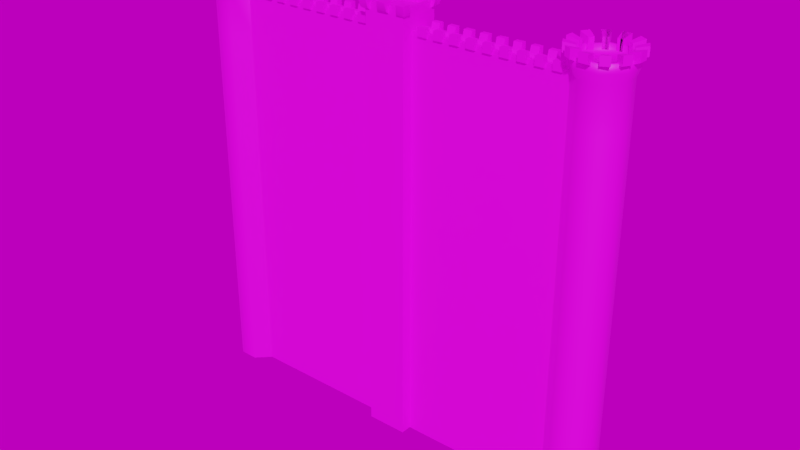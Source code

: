 # Source: wall_placeholder.blend  (saved by Blender 2.91.10; exported with 4.5.12 LTS)
import bpy
from mathutils import Matrix  # noqa: F401  (used for matrix-valued properties, if any)

bpy.ops.wm.read_factory_settings(use_empty=True)
scene = bpy.context.scene
scene.name = 'Scene'

# ---- collections
col_wall = bpy.data.collections.new('wall'); scene.collection.children.link(col_wall)

# ---- images (referenced by path relative to the original .blend; pixels are not part of the script)
import os
ASSET_DIR = os.environ.get("B2B_ASSET_DIR", "")  # directory of the original .blend (textures are referenced by path, not embedded)
HERE = os.path.dirname(os.path.abspath(__file__))  # packed textures are extracted next to this script under _unpacked/

def load_image(name, relpath, width, height, colorspace="sRGB"):
    """Load a texture the original file referenced (path relative to the .blend, or extracted next to this script)."""
    p = next((c for c in (os.path.join(HERE, relpath), os.path.join(ASSET_DIR, relpath)) if relpath and os.path.exists(c)), "")
    if p:
        img = bpy.data.images.load(p, check_existing=True)
        img.name = name
    else:  # same state as the original file: an image datablock whose file is absent (Cycles renders it pink)
        img = bpy.data.images.new(name, width, height)
        img.source = "FILE"
        img.filepath = "//" + (relpath or name)
    img.colorspace_settings.name = colorspace
    return img
img_composite_png = load_image('composite.png', 'composite.png', 1024, 1024, 'sRGB')
img_tt_rts_buildings_texture_tga = load_image('TT_RTS_Buildings_texture.tga', 'TT_RTS_Buildings_texture.tga', 1024, 1024, 'sRGB')
img_hdrskycloudy004_hdr_6k_exr = load_image('HdrSkyCloudy004_HDR_6K.exr', 'HdrSkyCloudy004_HDR_6K.exr', 1024, 1024, 'Linear Rec.709')

# ---- materials (node trees are filled in below, after node groups)
mat_composite = bpy.data.materials.new('Composite')
mat_composite.use_transparent_shadow = False
mat_composite_tintable = bpy.data.materials.new('Composite.Tintable')
mat_composite_tintable.use_transparent_shadow = False

# ---- node groups
ng_auto_smooth = bpy.data.node_groups.new('Auto Smooth', 'GeometryNodeTree')
_s = ng_auto_smooth.interface.new_socket(name='Geometry', in_out='OUTPUT', socket_type='NodeSocketGeometry')
_s = ng_auto_smooth.interface.new_socket(name='Geometry', in_out='INPUT', socket_type='NodeSocketGeometry')
_s = ng_auto_smooth.interface.new_socket(name='Angle', in_out='INPUT', socket_type='NodeSocketFloat')
_s.subtype = 'ANGLE'
_s.min_value = 0.0
_s.max_value = 3.142
ng_auto_smooth.is_modifier = True
_N = ng_auto_smooth.nodes; _L = ng_auto_smooth.links
n0 = _N.new('NodeGroupOutput'); n0.name = 'Group Output'; n0.location = (480, -100)
n1 = _N.new('NodeGroupInput'); n1.name = 'Group Input'; n1.location = (-420, -300)
n2 = _N.new('NodeGroupInput'); n2.name = 'Group Input.001'; n2.location = (-60, -100)
n3 = _N.new('GeometryNodeSetShadeSmooth'); n3.name = 'Set Shade Smooth'; n3.location = (120, -100)
n3.domain = 'EDGE'
n4 = _N.new('GeometryNodeSetShadeSmooth'); n4.name = 'Set Shade Smooth.001'; n4.location = (300, -100)
n5 = _N.new('GeometryNodeInputMeshEdgeAngle'); n5.name = 'Edge Angle'; n5.location = (-420, -220)
n6 = _N.new('GeometryNodeInputEdgeSmooth'); n6.name = 'Is Edge Smooth'; n6.location = (-60, -160)
n7 = _N.new('GeometryNodeInputShadeSmooth'); n7.name = 'Is Face Smooth'; n7.location = (-240, -340)
n8 = _N.new('FunctionNodeBooleanMath'); n8.name = 'Boolean Math'; n8.location = (-60, -220)
n9 = _N.new('FunctionNodeCompare'); n9.name = 'Compare'; n9.location = (-240, -180)
n9.operation = 'LESS_EQUAL'
_L.new(n5.outputs[0], n9.inputs[0])
_L.new(n4.outputs[0], n0.inputs[0])
_L.new(n1.outputs[1], n9.inputs[1])
_L.new(n9.outputs[0], n8.inputs[0])
_L.new(n7.outputs[0], n8.inputs[1])
_L.new(n2.outputs[0], n3.inputs[0])
_L.new(n6.outputs[0], n3.inputs[1])
_L.new(n3.outputs[0], n4.inputs[0])
_L.new(n8.outputs[0], n3.inputs[2])
n0.is_active_output = True

# ---- material node trees
mat_composite.use_nodes = True; mat_composite.node_tree.nodes.clear()
_N = mat_composite.node_tree.nodes; _L = mat_composite.node_tree.links
n0 = _N.new('ShaderNodeBsdfPrincipled'); n0.name = 'Principled BSDF'; n0.location = (10, 300)
n0.distribution = 'GGX'
n0.subsurface_method = 'BURLEY'
n0.inputs[3].default_value = 1.45
n0.inputs[27].default_value = (0.0, 0.0, 0.0, 1.0)
n0.inputs[28].default_value = 1.0
n1 = _N.new('ShaderNodeOutputMaterial'); n1.name = 'Material Output'; n1.location = (300, 300)
n2 = _N.new('ShaderNodeTexImage'); n2.name = 'Image Texture'; n2.location = (-580, 302)
n2.image = img_composite_png
_L.new(n0.outputs[0], n1.inputs[0])
_L.new(n2.outputs[0], n0.inputs[0])
n1.is_active_output = True
mat_composite_tintable.use_nodes = True; mat_composite_tintable.node_tree.nodes.clear()
_N = mat_composite_tintable.node_tree.nodes; _L = mat_composite_tintable.node_tree.links
n0 = _N.new('ShaderNodeBsdfPrincipled'); n0.name = 'Principled BSDF'; n0.location = (10, 300)
n0.distribution = 'GGX'
n0.subsurface_method = 'BURLEY'
n0.inputs[3].default_value = 1.45
n0.inputs[27].default_value = (0.0, 0.0, 0.0, 1.0)
n0.inputs[28].default_value = 1.0
n1 = _N.new('ShaderNodeOutputMaterial'); n1.name = 'Material Output'; n1.location = (300, 300)
n2 = _N.new('ShaderNodeTexImage'); n2.name = 'Image Texture'; n2.location = (-580, 302)
n2.image = img_composite_png
n3 = _N.new('ShaderNodeTexImage'); n3.name = 'Image Texture.001'; n3.location = (-593, 593)
n3.image = img_tt_rts_buildings_texture_tga
_L.new(n0.outputs[0], n1.inputs[0])
_L.new(n2.outputs[0], n0.inputs[0])
n1.is_active_output = True

# ---- world
world_world = bpy.data.worlds.new('World'); scene.world = world_world
world_world.use_nodes = True; world_world.node_tree.nodes.clear()
_N = world_world.node_tree.nodes; _L = world_world.node_tree.links
n0 = _N.new('ShaderNodeMath'); n0.name = 'Math'; n0.location = (-166, 272)
n0.operation = 'MULTIPLY'
n0.inputs[2].default_value = 0.0
n1 = _N.new('ShaderNodeMath'); n1.name = 'Math.001'; n1.location = (27, 275)
n1.inputs[2].default_value = 0.0
n2 = _N.new('ShaderNodeBackground'); n2.name = 'Background'; n2.location = (291, 365)
n3 = _N.new('NodeReroute'); n3.name = 'Reroute'; n3.location = (-259, 307)
n3.width = 16
n4 = _N.new('ShaderNodeTexEnvironment'); n4.name = 'Environment Texture'; n4.location = (-698, 345)
n4.width = 280
n4.image = img_hdrskycloudy004_hdr_6k_exr
n5 = _N.new('ShaderNodeTexNoise'); n5.name = 'Musgrave Texture'; n5.location = (-569, 105)
n5.width = 150
n5.normalize = False
n5.inputs[2].default_value = 1.0
n5.inputs[3].default_value = 0.0
n5.inputs[4].default_value = 1.0
n5.inputs[5].default_value = 1.0
n6 = _N.new('ShaderNodeOutputWorld'); n6.name = 'World Output'; n6.location = (476, 366)
n7 = _N.new('ShaderNodeRGB'); n7.name = 'RGB'; n7.location = (-559, 568)
n7.outputs[0].default_value = (0.07888, 0.09304, 0.5, 1.0)
_L.new(n2.outputs[0], n6.inputs[0])
_L.new(n0.outputs[0], n1.inputs[0])
_L.new(n3.outputs[0], n2.inputs[0])
_L.new(n3.outputs[0], n0.inputs[0])
_L.new(n1.outputs[0], n2.inputs[1])
_L.new(n4.outputs[0], n3.inputs[0])
n6.is_active_output = True
world_world.color = (0.05088, 0.05088, 0.05088)
world_world.use_sun_shadow = False
world_world.sun_shadow_jitter_overblur = 0.0
world_world.cycles.sample_map_resolution = 2048

# ---- meshes
me_cube = bpy.data.meshes.new('Cube')
me_cube.from_pydata([(-21.23, -1.148, 4.528), (-21.23, -0.6632, 4.528), (-21.23, -0.5, 4.191), (-22.85, -2.772, -45.0), (-22.89, -2.691, 6.5), (-25.15, -2.772, -45.0), (-25.11, -2.691, 6.5), (-26.77, -1.148, -45.0), (-26.69, -1.114, 6.5), (-21.23, -1.148, -45.0), (-21.31, -1.114, 6.5), (-22.85, -2.772, 4.528), (-25.15, -2.772, 4.528), (-26.77, -1.148, 4.528), (-22.71, -3.118, 6.5), (-25.29, -3.118, 6.5), (-27.12, -1.292, 6.5), (-20.88, -1.292, 6.5), (-22.89, -2.691, 5.961), (-25.11, -2.691, 5.961), (-26.69, -1.114, 5.961), (-24.0, -2.332e-06, 5.961), (-21.31, -1.114, 5.961), (-25.15, -2.772, -0.4245), (-25.15, -2.772, -5.377), (-25.15, -2.772, -10.33), (-25.15, -2.772, -15.28), (-25.15, -2.772, -20.24), (-25.15, -2.772, -25.19), (-25.15, -2.772, -30.14), (-25.15, -2.772, -35.09), (-25.15, -2.772, -40.05), (-26.77, -1.148, -0.4245), (-26.77, -1.148, -5.377), (-26.77, -1.148, -10.33), (-26.77, -1.148, -15.28), (-26.77, -1.148, -20.24), (-26.77, -1.148, -25.19), (-26.77, -1.148, -30.14), (-26.77, -1.148, -35.09), (-26.77, -1.148, -40.05), (-21.23, -1.148, -0.4245), (-21.23, -1.148, -10.33), (-21.23, -1.148, -15.28), (-21.23, -1.148, -20.24), (-21.23, -1.148, -30.14), (-21.23, -1.148, -40.05), (-22.85, -2.772, -40.05), (-22.85, -2.772, -35.09), (-22.85, -2.772, -30.14), (-22.85, -2.772, -25.19), (-22.85, -2.772, -20.24), (-22.85, -2.772, -15.28), (-22.85, -2.772, -10.33), (-22.85, -2.772, -5.377), (-22.85, -2.772, -0.4245), (-26.77, -3.529e-06, -45.0), (-27.12, -3.409e-06, 6.5), (-26.77, -3.529e-06, 4.528), (-26.69, -3.469e-06, 6.5), (-26.69, -3.469e-06, 5.961), (-26.77, -3.529e-06, -40.05), (-26.77, -3.529e-06, -35.09), (-26.77, -3.529e-06, -30.14), (-26.77, -3.529e-06, -25.19), (-26.77, -3.529e-06, -20.24), (-26.77, -3.529e-06, -15.28), (-26.77, -3.529e-06, -10.33), (-26.77, -3.529e-06, -5.377), (-26.77, -3.529e-06, -0.4245), (-20.88, -9.061e-07, 6.5), (-21.23, -1.144e-06, 4.528), (-21.31, -1.144e-06, 6.5), (-21.31, -1.144e-06, 5.961), (-21.23, -1.148, -5.377), (-21.23, -1.148, -25.19), (-21.23, -1.148, -35.09), (-2.5, -0.6632, 4.528), (-2.5, -1.148, 4.528), (-2.5, -0.5, 4.191), (-2.5, -1.148, -45.0), (-2.5, -1.148, -5.377), (-2.5, -1.148, -25.19), (-2.5, -1.148, -35.09), (-2.5, -1.148, -0.4245), (-2.5, -1.148, -10.33), (-2.5, -1.148, -15.28), (-2.5, -1.148, -20.24), (-2.5, -1.148, -30.14), (-2.5, -1.148, -40.05), (-22.71, -3.118, 5.514), (-25.29, -3.118, 5.514), (-27.12, -1.292, 5.514), (-27.12, 0.0, 5.514), (-20.88, 0.0, 5.514), (-20.88, -1.292, 5.514), (-18.55, -0.6632, 4.528), (-13.2, -0.6632, 4.528), (-7.851, -0.6632, 4.528), (-7.851, -1.148, 4.528), (-13.2, -1.148, 4.528), (-18.55, -1.148, 4.528), (-18.55, -1.148, -5.377), (-13.2, -1.148, -5.377), (-7.851, -1.148, -5.377), (-18.55, -1.148, -45.0), (-13.2, -1.148, -45.0), (-7.851, -1.148, -45.0), (-18.55, -0.5, 4.191), (-13.2, -0.5, 4.191), (-7.851, -0.5, 4.191), (-18.55, -1.148, -25.19), (-13.2, -1.148, -25.19), (-7.851, -1.148, -25.19), (-18.55, -1.148, -35.09), (-13.2, -1.148, -35.09), (-7.851, -1.148, -35.09), (-18.55, -1.148, -0.4245), (-13.2, -1.148, -0.4245), (-7.851, -1.148, -0.4245), (-18.55, -1.148, -10.33), (-13.2, -1.148, -10.33), (-7.851, -1.148, -10.33), (-18.55, -1.148, -15.28), (-13.2, -1.148, -15.28), (-7.851, -1.148, -15.28), (-18.55, -1.148, -20.24), (-13.2, -1.148, -20.24), (-7.851, -1.148, -20.24), (-18.55, -1.148, -30.14), (-13.2, -1.148, -30.14), (-7.851, -1.148, -30.14), (-18.55, -1.148, -40.05), (-13.2, -1.148, -40.05), (-7.851, -1.148, -40.05), (-21.23, -1.148, 4.178), (-21.23, 0.0, 4.178)], [], [(91, 92, 13, 12), (94, 95, 0, 71), (95, 90, 11, 0), (4, 6, 15, 14), (32, 69, 68, 33), (8, 59, 57, 16), (34, 67, 66, 35), (31, 40, 7, 5), (6, 8, 16, 15), (72, 10, 17, 70), (10, 4, 14, 17), (4, 10, 22, 18), (6, 4, 18, 19), (8, 6, 19, 20), (30, 39, 40, 31), (48, 30, 31, 47), (49, 29, 30, 48), (50, 28, 29, 49), (51, 27, 28, 50), (52, 26, 27, 51), (53, 25, 26, 52), (54, 24, 25, 53), (55, 23, 24, 54), (11, 12, 23, 55), (29, 38, 39, 30), (28, 37, 38, 29), (27, 36, 37, 28), (26, 35, 36, 27), (25, 34, 35, 26), (24, 33, 34, 25), (23, 32, 33, 24), (12, 13, 32, 23), (76, 48, 47, 46), (46, 47, 3, 9), (19, 18, 21), (20, 19, 21), (60, 20, 21), (45, 49, 48, 76), (40, 61, 56, 7), (39, 62, 61, 40), (38, 63, 62, 39), (37, 64, 63, 38), (36, 65, 64, 37), (35, 66, 65, 36), (5, 3, 47, 31), (58, 69, 32, 13), (90, 91, 12, 11), (75, 50, 49, 45), (115, 116, 131, 130), (44, 51, 50, 75), (43, 52, 51, 44), (42, 53, 52, 43), (74, 54, 53, 42), (41, 55, 54, 74), (41, 0, 11, 55), (8, 20, 60, 59), (92, 93, 58, 13), (10, 72, 73, 22), (18, 22, 21), (22, 73, 21), (116, 134, 89, 83), (89, 134, 107, 80), (131, 116, 83, 88), (113, 131, 88, 82), (128, 113, 82, 87), (125, 128, 87, 86), (122, 125, 86, 85), (104, 122, 85, 81), (119, 104, 81, 84), (99, 119, 84, 78), (100, 97, 96, 101), (16, 57, 93, 92), (14, 15, 91, 90), (17, 14, 90, 95), (70, 17, 95, 94), (15, 16, 92, 91), (118, 119, 99, 100), (101, 0, 41, 117), (133, 132, 105, 106), (1, 96, 108, 2), (97, 98, 110, 109), (98, 77, 79, 110), (1, 0, 101, 96), (99, 98, 97, 100), (98, 99, 78, 77), (103, 104, 119, 118), (117, 41, 74, 102), (117, 118, 100, 101), (121, 122, 104, 103), (102, 74, 42, 120), (102, 103, 118, 117), (124, 125, 122, 121), (120, 42, 43, 123), (120, 121, 103, 102), (127, 128, 125, 124), (123, 43, 44, 126), (123, 124, 121, 120), (112, 113, 128, 127), (126, 44, 75, 111), (126, 127, 124, 123), (130, 131, 113, 112), (111, 75, 45, 129), (111, 112, 127, 126), (133, 134, 116, 115), (114, 76, 46, 132), (129, 130, 112, 111), (134, 133, 106, 107), (9, 105, 132, 46), (114, 115, 130, 129), (129, 45, 76, 114), (96, 97, 109, 108), (132, 133, 115, 114), (33, 68, 67, 34), (71, 0, 135, 136)])
me_cube.polygons.foreach_set('use_smooth', [1, 1, 1, 1, 1, 1, 1, 1, 1, 1, 1, 1, 1, 1, 1, 1, 1, 1, 1, 1, 1, 1, 1, 1, 1, 1, 1, 1, 1, 1, 1, 1, 1, 1, 1, 1, 1, 1, 1, 1, 1, 1, 1, 1, 1, 1, 1, 1, 0, 1, 1, 1, 1, 1, 1, 1, 1, 1, 1, 1, 0, 0, 0, 0, 0, 0, 0, 0, 0, 0, 0, 1, 1, 1, 1, 1, 0, 0, 0, 0, 0, 0, 0, 0, 0, 0, 0, 0, 0, 0, 0, 0, 0, 0, 0, 0, 0, 0, 0, 0, 0, 0, 0, 0, 0, 0, 0, 0, 0, 0, 0, 0, 1, 1])
_uv = me_cube.uv_layers.new(name='Normal2')
_uv.uv.foreach_set('vector', [0.2538, 0.8741, 0.495, 0.8741, 0.495, 0.9947, 0.2538, 0.9947, 0.3744, 0.8741, 0.495, 0.8741, 0.495, 0.9947, 0.3744, 0.9947, 0.2538, 0.8741, 0.495, 0.8741, 0.495, 0.9947, 0.2538, 0.9947, 0.2538, 0.8708, 0.495, 0.8708, 0.495, 0.9286, 0.2538, 0.9286, 0.2568, 0.9934, 0.3071, 0.9934, 0.3071, 0.7566, 0.2568, 0.7566, 0.2538, 0.8708, 0.3744, 0.8708, 0.3744, 0.9286, 0.2538, 0.9286, 0.4922, 0.7566, 0.4407, 0.7566, 0.4407, 0.9934, 0.4922, 0.9934, 0.3911, 0.9934, 0.2917, 0.9934, 0.2917, 0.7566, 0.3911, 0.7566, 0.2538, 0.8708, 0.495, 0.8708, 0.495, 0.9286, 0.2538, 0.9286, 0.3744, 0.8708, 0.495, 0.8708, 0.495, 0.9286, 0.3744, 0.9286, 0.2538, 0.8708, 0.495, 0.8708, 0.495, 0.9286, 0.2538, 0.9286, 0.2538, 0.764, 0.495, 0.764, 0.495, 0.8707, 0.2538, 0.8707, 0.2538, 0.764, 0.495, 0.764, 0.495, 0.8707, 0.2538, 0.8707, 0.2538, 0.764, 0.495, 0.764, 0.495, 0.8707, 0.2538, 0.8707, 0.3567, 0.7566, 0.4561, 0.7566, 0.4561, 0.9934, 0.3567, 0.9934, 0.2568, 0.7566, 0.3567, 0.7566, 0.3567, 0.9934, 0.2568, 0.9934, 0.2568, 0.9934, 0.3567, 0.9934, 0.3567, 0.7566, 0.2568, 0.7566, 0.4922, 0.9934, 0.3911, 0.9934, 0.3911, 0.7566, 0.4922, 0.7566, 0.2568, 0.9934, 0.3567, 0.9934, 0.3567, 0.7566, 0.2568, 0.7566, 0.2568, 0.7566, 0.3567, 0.7566, 0.3567, 0.9934, 0.2568, 0.9934, 0.4922, 0.7566, 0.3911, 0.7566, 0.3911, 0.9934, 0.4922, 0.9934, 0.4922, 0.7566, 0.3931, 0.7566, 0.3931, 0.9934, 0.4922, 0.9934, 0.2568, 0.9934, 0.3567, 0.9934, 0.3567, 0.7566, 0.2568, 0.7566, 0.4922, 0.9934, 0.3911, 0.9934, 0.3911, 0.7566, 0.4922, 0.7566, 0.3567, 0.9934, 0.4561, 0.9934, 0.4561, 0.7566, 0.3567, 0.7566, 0.3911, 0.9934, 0.2917, 0.9934, 0.2917, 0.7566, 0.3911, 0.7566, 0.3567, 0.9934, 0.4561, 0.9934, 0.4561, 0.7566, 0.3567, 0.7566, 0.3567, 0.7566, 0.4561, 0.7566, 0.4561, 0.9934, 0.3567, 0.9934, 0.3911, 0.7566, 0.2917, 0.7566, 0.2917, 0.9934, 0.3911, 0.9934, 0.3931, 0.7566, 0.2937, 0.7566, 0.2937, 0.9934, 0.3931, 0.9934, 0.3567, 0.9934, 0.4561, 0.9934, 0.4561, 0.7566, 0.3567, 0.7566, 0.3911, 0.9934, 0.2913, 0.9934, 0.2913, 0.7566, 0.3911, 0.7566, 0.3733, 0.7566, 0.4727, 0.7566, 0.4727, 0.9934, 0.3733, 0.9934, 0.3745, 0.9934, 0.2749, 0.9934, 0.2749, 0.7566, 0.3745, 0.7566, 0.1302, 0.6042, 0.2443, 0.6042, 0.1872, 0.742, 0.00212, 0.6849, 0.0828, 0.6042, 0.1399, 0.742, 0.00212, 0.742, 0.00212, 0.6849, 0.1399, 0.742, 0.3733, 0.9934, 0.4727, 0.9934, 0.4727, 0.7566, 0.3733, 0.7566, 0.4922, 0.9934, 0.4407, 0.9934, 0.4407, 0.7566, 0.4922, 0.7566, 0.2568, 0.7566, 0.3071, 0.7566, 0.3071, 0.9934, 0.2568, 0.9934, 0.2568, 0.9934, 0.3071, 0.9934, 0.3071, 0.7566, 0.2568, 0.7566, 0.4922, 0.9934, 0.4407, 0.9934, 0.4407, 0.7566, 0.4922, 0.7566, 0.2568, 0.9934, 0.3071, 0.9934, 0.3071, 0.7566, 0.2568, 0.7566, 0.2568, 0.7566, 0.3071, 0.7566, 0.3071, 0.9934, 0.2568, 0.9934, 0.3911, 0.7566, 0.4922, 0.7566, 0.4922, 0.9934, 0.3911, 0.9934, 0.4407, 0.9934, 0.4407, 0.7566, 0.4922, 0.7566, 0.4922, 0.9934, 0.2538, 0.8741, 0.495, 0.8741, 0.495, 0.9947, 0.2538, 0.9947, 0.3745, 0.9934, 0.2749, 0.9934, 0.2749, 0.7566, 0.3745, 0.7566, 0.4922, 0.7566, 0.2568, 0.7566, 0.2568, 0.9934, 0.4922, 0.9934, 0.3733, 0.9934, 0.4727, 0.9934, 0.4727, 0.7566, 0.3733, 0.7566, 0.3733, 0.7566, 0.4727, 0.7566, 0.4727, 0.9934, 0.3733, 0.9934, 0.3745, 0.7566, 0.2749, 0.7566, 0.2749, 0.9934, 0.3745, 0.9934, 0.3762, 0.7566, 0.2773, 0.7566, 0.2773, 0.9934, 0.3762, 0.9934, 0.3733, 0.9934, 0.4727, 0.9934, 0.4727, 0.7566, 0.3733, 0.7566, 0.3743, 0.7566, 0.3743, 0.9934, 0.2749, 0.9934, 0.2749, 0.7566, 0.2538, 0.764, 0.495, 0.764, 0.495, 0.8173, 0.2538, 0.8173, 0.2538, 0.8741, 0.3744, 0.8741, 0.3744, 0.9947, 0.2538, 0.9947, 0.2538, 0.764, 0.3744, 0.764, 0.3744, 0.8707, 0.2538, 0.8707, 0.1302, 0.6042, 0.0495, 0.6849, 0.1872, 0.742, 0.0495, 0.6849, 0.0495, 0.742, 0.1872, 0.742, 0.4922, 0.7566, 0.4922, 0.9934, 0.2568, 0.9934, 0.2568, 0.7566, 0.4922, 0.9934, 0.2568, 0.9934, 0.2568, 0.7566, 0.4922, 0.7566, 0.4922, 0.9934, 0.4922, 0.7566, 0.2568, 0.7566, 0.2568, 0.9934, 0.2568, 0.9934, 0.2568, 0.7566, 0.4922, 0.7566, 0.4922, 0.9934, 0.4922, 0.9934, 0.4922, 0.7566, 0.2568, 0.7566, 0.2568, 0.9934, 0.4922, 0.7566, 0.4922, 0.9934, 0.2568, 0.9934, 0.2568, 0.7566, 0.2568, 0.7566, 0.2568, 0.9934, 0.4922, 0.9934, 0.4922, 0.7566, 0.2568, 0.7566, 0.2568, 0.9934, 0.4922, 0.9934, 0.4922, 0.7566, 0.4922, 0.9934, 0.4922, 0.7566, 0.2568, 0.7566, 0.2568, 0.9934, 0.2568, 0.9934, 0.2568, 0.7566, 0.4922, 0.7566, 0.4922, 0.9934, 0.4934, 0.9875, 0.4934, 0.9673, 0.252, 0.9673, 0.252, 0.9875, 0.2538, 0.7535, 0.3744, 0.7535, 0.3744, 0.8741, 0.2538, 0.8741, 0.2538, 0.7535, 0.495, 0.7535, 0.495, 0.8741, 0.2538, 0.8741, 0.2538, 0.7535, 0.495, 0.7535, 0.495, 0.8741, 0.2538, 0.8741, 0.3744, 0.7535, 0.495, 0.7535, 0.495, 0.8741, 0.3744, 0.8741, 0.2538, 0.7535, 0.495, 0.7535, 0.495, 0.8741, 0.2538, 0.8741, 0.2568, 0.7566, 0.4922, 0.7566, 0.4922, 0.9934, 0.2568, 0.9934, 0.4922, 0.9934, 0.3743, 0.9934, 0.3743, 0.7566, 0.4922, 0.7566, 0.4922, 0.9934, 0.2568, 0.9934, 0.2568, 0.7566, 0.4922, 0.7566, 0.2522, 0.9866, 0.4934, 0.9866, 0.4934, 0.9663, 0.2522, 0.9663, 0.2522, 0.9866, 0.4934, 0.9866, 0.4934, 0.9663, 0.2522, 0.9663, 0.2522, 0.9866, 0.4934, 0.9866, 0.4934, 0.9663, 0.2522, 0.9663, 0.252, 0.9673, 0.252, 0.9875, 0.4934, 0.9875, 0.4934, 0.9673, 0.4934, 0.9875, 0.4934, 0.9673, 0.252, 0.9673, 0.252, 0.9875, 0.252, 0.9673, 0.252, 0.9875, 0.4934, 0.9875, 0.4934, 0.9673, 0.4922, 0.7566, 0.2568, 0.7566, 0.2568, 0.9934, 0.4922, 0.9934, 0.2568, 0.9934, 0.3733, 0.9934, 0.3733, 0.7566, 0.2568, 0.7566, 0.2568, 0.7566, 0.4922, 0.7566, 0.4922, 0.9934, 0.2568, 0.9934, 0.2568, 0.9934, 0.4922, 0.9934, 0.4922, 0.7566, 0.2568, 0.7566, 0.4922, 0.7566, 0.3762, 0.7566, 0.3762, 0.9934, 0.4922, 0.9934, 0.4922, 0.7566, 0.2568, 0.7566, 0.2568, 0.9934, 0.4922, 0.9934, 0.2568, 0.9934, 0.4922, 0.9934, 0.4922, 0.7566, 0.2568, 0.7566, 0.4922, 0.7566, 0.3745, 0.7566, 0.3745, 0.9934, 0.4922, 0.9934, 0.2568, 0.9934, 0.4922, 0.9934, 0.4922, 0.7566, 0.2568, 0.7566, 0.4922, 0.9934, 0.2568, 0.9934, 0.2568, 0.7566, 0.4922, 0.7566, 0.2568, 0.7566, 0.3733, 0.7566, 0.3733, 0.9934, 0.2568, 0.9934, 0.2568, 0.9934, 0.4922, 0.9934, 0.4922, 0.7566, 0.2568, 0.7566, 0.4922, 0.7566, 0.2568, 0.7566, 0.2568, 0.9934, 0.4922, 0.9934, 0.2568, 0.9934, 0.3733, 0.9934, 0.3733, 0.7566, 0.2568, 0.7566, 0.4922, 0.9934, 0.2568, 0.9934, 0.2568, 0.7566, 0.4922, 0.7566, 0.2568, 0.7566, 0.4922, 0.7566, 0.4922, 0.9934, 0.2568, 0.9934, 0.4922, 0.9934, 0.3745, 0.9934, 0.3745, 0.7566, 0.4922, 0.7566, 0.4922, 0.7566, 0.2568, 0.7566, 0.2568, 0.9934, 0.4922, 0.9934, 0.4922, 0.9934, 0.2568, 0.9934, 0.2568, 0.7566, 0.4922, 0.7566, 0.2568, 0.7566, 0.3733, 0.7566, 0.3733, 0.9934, 0.2568, 0.9934, 0.2568, 0.7566, 0.4922, 0.7566, 0.4922, 0.9934, 0.2568, 0.9934, 0.4922, 0.9934, 0.2568, 0.9934, 0.2568, 0.7566, 0.4922, 0.7566, 0.3745, 0.7566, 0.4922, 0.7566, 0.4922, 0.9934, 0.3745, 0.9934, 0.4922, 0.7566, 0.2568, 0.7566, 0.2568, 0.9934, 0.4922, 0.9934, 0.2568, 0.9934, 0.3733, 0.9934, 0.3733, 0.7566, 0.2568, 0.7566, 0.2522, 0.9866, 0.4934, 0.9866, 0.4934, 0.9663, 0.2522, 0.9663, 0.4922, 0.9934, 0.2568, 0.9934, 0.2568, 0.7566, 0.4922, 0.7566, 0.4922, 0.7566, 0.4426, 0.7566, 0.4426, 0.9934, 0.4922, 0.9934, 0.3744, 0.9947, 0.495, 0.9947, 0.495, 0.9947, 0.3744, 0.9947])
me_cube.materials.append(mat_composite)
me_cube.use_remesh_fix_poles = True
me_cube.use_remesh_preserve_attributes = False
me_cube.use_mirror_vertex_groups = False
me_cube.update()
me_cube_001 = bpy.data.meshes.new('Cube.001')
me_cube_001.from_pydata([(-2.0, -2.0, -45.0), (-1.65, -1.65, 7.0), (-2.0, 2.0, -45.0), (-1.65, 1.65, 7.0), (2.0, -2.0, -45.0), (1.65, -1.65, 7.0), (2.0, 2.0, -45.0), (1.65, 1.65, 7.0), (-2.0, -2.0, 7.0), (-2.0, 2.0, 7.0), (2.0, 2.0, 7.0), (2.0, -2.0, 7.0), (-1.65, -1.65, 6.5), (-1.65, 1.65, 6.5), (1.65, 1.65, 6.5), (1.65, -1.65, 6.5), (-2.0, -2.0, -24.2), (-2.0, -2.0, -29.4), (-2.0, -2.0, -34.6), (-2.0, -2.0, -39.8), (-2.0, -2.0, -19.0), (-2.0, -2.0, -13.8), (-2.0, -2.0, -8.6), (-2.0, -2.0, -3.4), (-2.0, -2.0, 1.8), (-2.0, 2.0, 1.8), (-2.0, 2.0, -3.4), (-2.0, 2.0, -8.6), (-2.0, 2.0, -13.8), (-2.0, 2.0, -19.0), (-2.0, 2.0, -24.2), (-2.0, 2.0, -29.4), (-2.0, 2.0, -34.6), (-2.0, 2.0, -39.8), (2.0, 2.0, 1.8), (2.0, 2.0, -3.4), (2.0, 2.0, -8.6), (2.0, 2.0, -13.8), (2.0, 2.0, -19.0), (2.0, 2.0, -24.2), (2.0, 2.0, -29.4), (2.0, 2.0, -34.6), (2.0, 2.0, -39.8), (2.0, -2.0, 1.8), (2.0, -2.0, -3.4), (2.0, -2.0, -8.6), (2.0, -2.0, -13.8), (2.0, -2.0, -19.0), (2.0, -2.0, -24.2), (2.0, -2.0, -29.4), (2.0, -2.0, -34.6), (2.0, -2.0, -39.8)], [], [(4, 51, 19, 0), (24, 8, 9, 25), (25, 9, 10, 34), (34, 10, 11, 43), (1, 5, 15, 12), (1, 3, 9, 8), (3, 7, 10, 9), (7, 5, 11, 10), (5, 1, 8, 11), (14, 13, 12, 15), (7, 3, 13, 14), (5, 7, 14, 15), (3, 1, 12, 13), (48, 47, 20, 16), (49, 48, 16, 17), (50, 49, 17, 18), (51, 50, 18, 19), (43, 11, 8, 24), (47, 46, 21, 20), (46, 45, 22, 21), (45, 44, 23, 22), (44, 43, 24, 23), (6, 42, 51, 4), (42, 41, 50, 51), (41, 40, 49, 50), (40, 39, 48, 49), (39, 38, 47, 48), (38, 37, 46, 47), (37, 36, 45, 46), (36, 35, 44, 45), (35, 34, 43, 44), (2, 33, 42, 6), (33, 32, 41, 42), (32, 31, 40, 41), (31, 30, 39, 40), (30, 29, 38, 39), (29, 28, 37, 38), (28, 27, 36, 37), (27, 26, 35, 36), (26, 25, 34, 35), (0, 19, 33, 2), (19, 18, 32, 33), (18, 17, 31, 32), (17, 16, 30, 31), (16, 20, 29, 30), (20, 21, 28, 29), (21, 22, 27, 28), (22, 23, 26, 27), (23, 24, 25, 26)])
me_cube_001.polygons.foreach_set('use_smooth', [True] * 49)
_k = set([(0, 19), (1, 3), (1, 5), (1, 12), (2, 33), (3, 7), (3, 13), (4, 51), (5, 7), (5, 15), (6, 42), (7, 14), (8, 9), (8, 11), (8, 24), (9, 10), (9, 25), (10, 11), (10, 34), (11, 43), (12, 13), (12, 15), (13, 14), (14, 15), (16, 17), (16, 20), (17, 18), (18, 19), (20, 21), (21, 22), (22, 23), (23, 24), (25, 26), (26, 27), (27, 28), (28, 29), (29, 30), (30, 31), (31, 32), (32, 33), (34, 35), (35, 36), (36, 37), (37, 38), (38, 39), (39, 40), (40, 41), (41, 42), (43, 44), (44, 45), (45, 46), (46, 47), (47, 48), (48, 49), (49, 50), (50, 51)])
me_cube_001.attributes.new('sharp_edge', 'BOOLEAN', 'EDGE').data.foreach_set('value', [ (min(e.vertices), max(e.vertices)) in _k for e in me_cube_001.edges])
_uv = me_cube_001.uv_layers.new(name='UVMap')
_uv.uv.foreach_set('vector', [0.2498, 0.9922, 0.2498, 0.7583, 0.4993, 0.7583, 0.4993, 0.9919, 0.4993, 0.9922, 0.4993, 0.7583, 0.2498, 0.7583, 0.2498, 0.9919, 0.4993, 0.9922, 0.4993, 0.7583, 0.2498, 0.7583, 0.2498, 0.9919, 0.4993, 0.9922, 0.4993, 0.7583, 0.2498, 0.7583, 0.2498, 0.9919, 0.4915, 0.8584, 0.2576, 0.8584, 0.2576, 0.8267, 0.4912, 0.8267, 0.4915, 0.8267, 0.2576, 0.8267, 0.2576, 0.7966, 0.4912, 0.7966, 0.4905, 0.8267, 0.2585, 0.8267, 0.2585, 0.7954, 0.4902, 0.7954, 0.4915, 0.8267, 0.2576, 0.8267, 0.2576, 0.7966, 0.4912, 0.7966, 0.4905, 0.8267, 0.2585, 0.8267, 0.2585, 0.7954, 0.4902, 0.7954, 0.2496, 0.7502, 0.0002454, 0.7502, 0.0002455, 0.5003, 0.2496, 0.5003, 0.4915, 0.8584, 0.2576, 0.8584, 0.2576, 0.8267, 0.4912, 0.8267, 0.4915, 0.8584, 0.2576, 0.8584, 0.2576, 0.8267, 0.4912, 0.8267, 0.4915, 0.8584, 0.2576, 0.8584, 0.2576, 0.8267, 0.4912, 0.8267, 0.2498, 0.7581, 0.2498, 0.9919, 0.4993, 0.9919, 0.4993, 0.7583, 0.4993, 0.9922, 0.4993, 0.7583, 0.2498, 0.7583, 0.2498, 0.9919, 0.2498, 0.7581, 0.2498, 0.9919, 0.4993, 0.9919, 0.4993, 0.7583, 0.4993, 0.7581, 0.4993, 0.9919, 0.2498, 0.9919, 0.2498, 0.7583, 0.4993, 0.9922, 0.4993, 0.7583, 0.2498, 0.7583, 0.2498, 0.9919, 0.4993, 0.7581, 0.4993, 0.9919, 0.2498, 0.9919, 0.2498, 0.7583, 0.2498, 0.9922, 0.2498, 0.7583, 0.4993, 0.7583, 0.4993, 0.9919, 0.4993, 0.7581, 0.4993, 0.9919, 0.2498, 0.9919, 0.2498, 0.7583, 0.2498, 0.7581, 0.2498, 0.9919, 0.4993, 0.9919, 0.4993, 0.7583, 0.2498, 0.9922, 0.2498, 0.7583, 0.4993, 0.7583, 0.4993, 0.9919, 0.4993, 0.7581, 0.4993, 0.9919, 0.2498, 0.9919, 0.2498, 0.7583, 0.2498, 0.7581, 0.2498, 0.9919, 0.4993, 0.9919, 0.4993, 0.7583, 0.4993, 0.9922, 0.4993, 0.7583, 0.2498, 0.7583, 0.2498, 0.9919, 0.2498, 0.7581, 0.2498, 0.9919, 0.4993, 0.9919, 0.4993, 0.7583, 0.4993, 0.7581, 0.4993, 0.9919, 0.2498, 0.9919, 0.2498, 0.7583, 0.2498, 0.9922, 0.2498, 0.7583, 0.4993, 0.7583, 0.4993, 0.9919, 0.4993, 0.7581, 0.4993, 0.9919, 0.2498, 0.9919, 0.2498, 0.7583, 0.2498, 0.7581, 0.2498, 0.9919, 0.4993, 0.9919, 0.4993, 0.7583, 0.2498, 0.9922, 0.2498, 0.7583, 0.4993, 0.7583, 0.4993, 0.9919, 0.4993, 0.7581, 0.4993, 0.9919, 0.2498, 0.9919, 0.2498, 0.7583, 0.2498, 0.7581, 0.2498, 0.9919, 0.4993, 0.9919, 0.4993, 0.7583, 0.4993, 0.9922, 0.4993, 0.7583, 0.2498, 0.7583, 0.2498, 0.9919, 0.2498, 0.7581, 0.2498, 0.9919, 0.4993, 0.9919, 0.4993, 0.7583, 0.4993, 0.7581, 0.4993, 0.9919, 0.2498, 0.9919, 0.2498, 0.7583, 0.2498, 0.9922, 0.2498, 0.7583, 0.4993, 0.7583, 0.4993, 0.9919, 0.4993, 0.7581, 0.4993, 0.9919, 0.2498, 0.9919, 0.2498, 0.7583, 0.2498, 0.7581, 0.2498, 0.9919, 0.4993, 0.9919, 0.4993, 0.7583, 0.2498, 0.9922, 0.2498, 0.7583, 0.4993, 0.7583, 0.4993, 0.9919, 0.4993, 0.7581, 0.4993, 0.9919, 0.2498, 0.9919, 0.2498, 0.7583, 0.2498, 0.7581, 0.2498, 0.9919, 0.4993, 0.9919, 0.4993, 0.7583, 0.4993, 0.9922, 0.4993, 0.7583, 0.2498, 0.7583, 0.2498, 0.9919, 0.2498, 0.7581, 0.2498, 0.9919, 0.4993, 0.9919, 0.4993, 0.7583, 0.4993, 0.7581, 0.4993, 0.9919, 0.2498, 0.9919, 0.2498, 0.7583, 0.2498, 0.9922, 0.2498, 0.7583, 0.4993, 0.7583, 0.4993, 0.9919, 0.4993, 0.7581, 0.4993, 0.9919, 0.2498, 0.9919, 0.2498, 0.7583, 0.2498, 0.7581, 0.2498, 0.9919, 0.4993, 0.9919, 0.4993, 0.7583])
me_cube_001.materials.append(mat_composite)
me_cube_001.use_remesh_fix_poles = True
me_cube_001.use_remesh_preserve_attributes = False
me_cube_001.use_mirror_vertex_groups = False
me_cube_001.update()
me_cube_005 = bpy.data.meshes.new('Cube.005')
me_cube_005.from_pydata([(-2.3, 1.5, -1.0), (-2.4, 1.652, 0.0), (-2.3, 2.3, -1.0), (-2.4, 2.5, 0.0), (-1.5, 1.5, -1.801), (-1.6, 1.652, 0.0), (-1.5, 2.3, -1.0), (-1.6, 2.5, 0.0), (-0.5, 1.5, -1.691), (-0.4, 1.652, 0.0), (-0.5, 2.3, -1.0), (-0.4, 2.5, 0.0), (0.5, 1.5, -1.691), (0.4, 1.652, 0.0), (0.5, 2.3, -1.0), (0.4, 2.5, 0.0), (1.6, 2.5, 0.0), (1.5, 2.3, -1.0), (1.6, 1.652, 0.0), (1.5, 1.5, -1.801), (2.4, 2.5, 0.0), (2.3, 2.3, -1.0), (2.4, 1.652, 0.0), (2.3, 1.5, -1.0)], [], [(0, 1, 3, 2), (2, 3, 7, 6), (6, 7, 5, 4), (4, 5, 1, 0), (2, 6, 4), (7, 3, 1, 5), (8, 9, 11, 10), (10, 11, 15, 14), (14, 15, 13, 12), (12, 13, 9, 8), (10, 14, 12, 8), (15, 11, 9, 13), (19, 23, 21), (16, 20, 22, 18), (21, 17, 19), (19, 18, 22, 23), (17, 16, 18, 19), (21, 20, 16, 17), (23, 22, 20, 21), (4, 0, 2)])
me_cube_005.polygons.foreach_set('use_smooth', [True] * 20)
_k = set([(0, 1), (0, 4), (1, 3), (1, 5), (2, 3), (2, 4), (3, 7), (4, 5), (4, 6), (5, 7), (6, 7), (8, 9), (8, 10), (8, 12), (9, 11), (9, 13), (10, 11), (11, 15), (12, 13), (12, 14), (13, 15), (14, 15), (16, 17), (16, 18), (16, 20), (17, 19), (18, 19), (18, 22), (19, 21), (19, 23), (20, 21), (20, 22), (22, 23)])
me_cube_005.attributes.new('sharp_edge', 'BOOLEAN', 'EDGE').data.foreach_set('value', [ (min(e.vertices), max(e.vertices)) in _k for e in me_cube_005.edges])
_uv = me_cube_005.uv_layers.new(name='UVMap')
_uv.uv.foreach_set('vector', [0.0, 1.0, 0.0, 0.75, 0.25, 0.75, 0.25, 1.0, 0.0, 0.75, 0.25, 0.75, 0.25, 1.0, 0.0, 1.0, 0.25, 1.0, 0.0, 1.0, 0.0, 0.75, 0.25, 0.75, 0.25, 0.75, 0.25, 1.0, 0.0, 1.0, 0.0, 0.75, 0.0, 1.0, 0.0, 0.75, 0.25, 0.75, 0.0, 0.75, 0.25, 0.75, 0.25, 1.0, 0.0, 1.0, 0.0, 1.0, 0.0, 0.75, 0.25, 0.75, 0.25, 1.0, 0.0, 0.75, 0.25, 0.75, 0.25, 1.0, 0.0, 1.0, 0.25, 1.0, 0.0, 1.0, 0.0, 0.75, 0.25, 0.75, 0.25, 0.75, 0.25, 1.0, 0.0, 1.0, 0.0, 0.75, 0.0, 1.0, 0.0, 0.75, 0.25, 0.75, 0.25, 1.0, 0.0, 0.75, 0.25, 0.75, 0.25, 1.0, 0.0, 1.0, 0.25, 0.75, 0.25, 1.0, 0.0, 1.0, 0.0, 0.75, 0.25, 0.75, 0.25, 1.0, 0.0, 1.0, 0.0, 1.0, 0.0, 0.75, 0.25, 0.75, 0.25, 0.75, 0.25, 1.0, 0.0, 1.0, 0.0, 0.75, 0.25, 1.0, 0.0, 1.0, 0.0, 0.75, 0.25, 0.75, 0.0, 0.75, 0.25, 0.75, 0.25, 1.0, 0.0, 1.0, 0.0, 1.0, 0.0, 0.75, 0.25, 0.75, 0.25, 1.0, 0.25, 0.75, 0.25, 1.0, 0.0, 1.0])
me_cube_005.materials.append(mat_composite)
me_cube_005.use_remesh_fix_poles = True
me_cube_005.use_remesh_preserve_attributes = False
me_cube_005.use_mirror_vertex_groups = False
me_cube_005.update()
me_cube_006 = bpy.data.meshes.new('Cube.006')
me_cube_006.from_pydata([(-0.3119, 2.608, -0.559), (-0.3119, 2.608, 0.7013), (-0.5, 3.875, 0.0), (-0.5, 3.875, 1.0), (0.3119, 2.608, -0.559), (0.3119, 2.608, 0.7013), (0.5, 3.875, 0.0), (0.5, 3.875, 1.0)], [], [(0, 1, 3, 2), (2, 3, 7, 6), (6, 7, 5, 4), (4, 5, 1, 0), (2, 6, 4, 0), (7, 3, 1, 5)])
me_cube_006.polygons.foreach_set('use_smooth', [True] * 6)
_k = set([(0, 1), (0, 2), (0, 4), (1, 3), (1, 5), (2, 3), (2, 6), (3, 7), (4, 5), (4, 6), (5, 7), (6, 7)])
me_cube_006.attributes.new('sharp_edge', 'BOOLEAN', 'EDGE').data.foreach_set('value', [ (min(e.vertices), max(e.vertices)) in _k for e in me_cube_006.edges])
_uv = me_cube_006.uv_layers.new(name='UVMap')
_uv.uv.foreach_set('vector', [0.25, 0.75, 0.25, 1.0, 0.0, 1.0, 0.0, 0.75, 0.25, 0.75, 0.25, 1.0, 0.0, 1.0, 0.0, 0.75, 0.25, 0.75, 0.25, 1.0, 0.0, 1.0, 0.0, 0.75, 0.25, 0.75, 0.25, 1.0, 0.0, 1.0, 0.0, 0.75, 0.25, 0.75, 0.25, 1.0, 0.0, 1.0, 0.0, 0.75, 0.25, 0.75, 0.25, 1.0, 0.0, 1.0, 0.0, 0.75])
me_cube_006.materials.append(mat_composite_tintable)
me_cube_006.use_remesh_fix_poles = True
me_cube_006.use_remesh_preserve_attributes = False
me_cube_006.use_mirror_vertex_groups = False
me_cube_006.update()
me_cube_003 = bpy.data.meshes.new('Cube.003')
me_cube_003.from_pydata([(-0.5, 0.5, -1.0), (-0.5, 0.915, 0.5), (-0.5, 1.5, -0.5), (-0.5, 1.5, 0.5), (0.5, 0.5, -1.0), (0.5, 0.915, 0.5), (0.5, 1.5, -0.5), (0.5, 1.5, 0.5)], [], [(0, 1, 3, 2), (2, 3, 7, 6), (6, 7, 5, 4), (4, 5, 1, 0), (2, 6, 4, 0), (7, 3, 1, 5)])
me_cube_003.polygons.foreach_set('use_smooth', [True] * 6)
_k = set([(0, 1), (0, 2), (0, 4), (1, 3), (1, 5), (2, 3), (2, 6), (3, 7), (4, 5), (4, 6), (5, 7), (6, 7)])
me_cube_003.attributes.new('sharp_edge', 'BOOLEAN', 'EDGE').data.foreach_set('value', [ (min(e.vertices), max(e.vertices)) in _k for e in me_cube_003.edges])
_uv = me_cube_003.uv_layers.new(name='UVMap')
_uv.uv.foreach_set('vector', [0.0, 1.0, 0.0, 0.75, 0.25, 0.75, 0.25, 1.0, 0.0, 1.0, 0.0, 0.75, 0.25, 0.75, 0.25, 1.0, 0.0, 1.0, 0.0, 0.75, 0.25, 0.75, 0.25, 1.0, 0.25, 0.75, 0.25, 1.0, 0.0, 1.0, 0.0, 0.75, 0.25, 1.0, 0.0, 1.0, 0.0, 0.75, 0.25, 0.75, 0.0, 0.75, 0.25, 0.75, 0.25, 1.0, 0.0, 1.0])
me_cube_003.materials.append(mat_composite)
me_cube_003.use_remesh_fix_poles = True
me_cube_003.use_remesh_preserve_attributes = False
me_cube_003.use_mirror_vertex_groups = False
me_cube_003.update()
me_cube_002 = bpy.data.meshes.new('Cube.002')
me_cube_002.from_pydata([(-21.23, 0.5, 4.191), (-21.23, -0.5, 4.191), (-2.5, -0.5, 4.191), (-2.5, 0.5, 4.191), (-18.11, -0.5, 4.191), (-14.99, -0.5, 4.191), (-11.86, -0.5, 4.191), (-8.743, -0.5, 4.191), (-5.621, -0.5, 4.191), (-18.11, 0.5, 4.191), (-14.99, 0.5, 4.191), (-11.86, 0.5, 4.191), (-8.743, 0.5, 4.191), (-5.621, 0.5, 4.191)], [], [(13, 8, 2, 3), (0, 1, 4, 9), (9, 4, 5, 10), (10, 5, 6, 11), (11, 6, 7, 12), (12, 7, 8, 13)])
_uv = me_cube_002.uv_layers.new(name='UVMap')
_uv.uv.foreach_set('vector', [0.2375, 0.5957, 0.2368, 0.6946, 0.0, 0.6946, 0.0, 0.5957, 0.2375, 0.5957, 0.2368, 0.6946, 0.0, 0.6946, 0.0, 0.5957, 0.2375, 0.5957, 0.2368, 0.6946, 0.0, 0.6946, 0.0, 0.5957, 0.2375, 0.5957, 0.2368, 0.6946, 0.0, 0.6946, 0.0, 0.5957, 0.2375, 0.5957, 0.2368, 0.6946, 0.0, 0.6946, 0.0, 0.5957, 0.2375, 0.5957, 0.2368, 0.6946, 0.0, 0.6946, 0.0, 0.5957])
me_cube_002.materials.append(mat_composite)
me_cube_002.use_remesh_fix_poles = True
me_cube_002.use_remesh_preserve_attributes = False
me_cube_002.use_mirror_vertex_groups = False
me_cube_002.update()

# ---- objects
ob_wall = bpy.data.objects.new('wall', me_cube)
ob_tower_middle = bpy.data.objects.new('tower.middle', me_cube_001)
ob_tower_middle_top = bpy.data.objects.new('tower.middle.top', me_cube_005)
ob_tower_right_pivot = bpy.data.objects.new('tower.right.pivot', None)
ob_tower_right_top = bpy.data.objects.new('tower.right.top', me_cube_006)
ob_parent = bpy.data.objects.new('parent', None)
ob_tower_left_pivot = bpy.data.objects.new('tower.left.pivot', None)
ob_tower_left_top = bpy.data.objects.new('tower.left.top', me_cube_006)
ob_battlements_left = bpy.data.objects.new('battlements.left', me_cube_003)
ob_wall_001 = bpy.data.objects.new('wall.001', me_cube_002)
ob_battlements_right = bpy.data.objects.new('battlements.right', me_cube_003)

# ---- transforms, parenting, visibility, modifiers, constraints
ob_wall.parent = ob_parent
ob_wall.matrix_parent_inverse = Matrix(((1.0, -0.0, 0.0, -5.96e-08), (-0.0, 1.0, -0.0, 0.0), (0.0, -0.0, 1.0, -12.5), (-0.0, 0.0, -0.0, 1.0)))
ob_wall.location = (0.0, 0.0, 5.0)
ob_wall.lineart.crease_threshold = 0.0
_m = ob_wall.modifiers.new('Hops_Mirror', 'MIRROR')
_m.use_axis = (True, True, False)
_m.use_bisect_axis = (True, True, False)
_m.use_bisect_flip_axis = (True, True, False)
_m.use_clip = True
ob_tower_middle.parent = ob_parent
ob_tower_middle.matrix_parent_inverse = Matrix(((1.0, -0.0, 0.0, -5.96e-08), (-0.0, 1.0, -0.0, 0.0), (0.0, -0.0, 1.0, -12.5), (-0.0, 0.0, -0.0, 1.0)))
ob_tower_middle.location = (0.0, 0.0, 5.0)
ob_tower_middle.scale = (1.25, 1.25, 1.0)
ob_tower_middle.show_all_edges = True
ob_tower_middle.lineart.crease_threshold = 0.0
_m = ob_tower_middle.modifiers.new('Bevel', 'BEVEL')
_m.width = 0.35
_m.width_pct = 0.35
_m.limit_method = 'WEIGHT'
_m.use_clamp_overlap = False
_m.miter_outer = 'MITER_ARC'
_m = ob_tower_middle.modifiers.new('Auto Smooth', 'NODES')
_m.node_group = ng_auto_smooth
_gi = [s.identifier for s in ng_auto_smooth.interface.items_tree if s.item_type == 'SOCKET' and s.in_out == 'INPUT']
_m[_gi[1]] = 1.047  # Angle
ob_tower_middle_top.parent = ob_parent
ob_tower_middle_top.matrix_parent_inverse = Matrix(((1.0, -0.0, 0.0, -5.96e-08), (-0.0, 1.0, -0.0, 0.0), (0.0, -0.0, 1.0, -12.5), (-0.0, 0.0, -0.0, 1.0)))
ob_tower_middle_top.location = (0.0, 0.0, 12.5)
ob_tower_middle_top.scale = (1.25, 1.25, 1.0)
ob_tower_middle_top.show_all_edges = True
ob_tower_middle_top.lineart.crease_threshold = 0.0
_m = ob_tower_middle_top.modifiers.new('Hops_Mirror', 'MIRROR')
_m.use_axis = (False, True, False)
_m.use_bisect_axis = (False, True, False)
_m.use_clip = True
_m = ob_tower_middle_top.modifiers.new('Auto Smooth', 'NODES')
_m.node_group = ng_auto_smooth
_gi = [s.identifier for s in ng_auto_smooth.interface.items_tree if s.item_type == 'SOCKET' and s.in_out == 'INPUT']
_m[_gi[1]] = 1.047  # Angle
ob_tower_right_pivot.parent = ob_parent
ob_tower_right_pivot.matrix_parent_inverse = Matrix(((1.0, -0.0, 0.0, -5.96e-08), (-0.0, 1.0, -0.0, 0.0), (0.0, -0.0, 1.0, -12.5), (-0.0, 0.0, -0.0, 1.0)))
ob_tower_right_pivot.location = (24.0, 4.47e-08, 11.5)
ob_tower_right_pivot.rotation_euler = (0.0, -0.0, 0.5236)
ob_tower_right_pivot.lineart.crease_threshold = 0.0
ob_tower_right_top.parent = ob_parent
ob_tower_right_top.matrix_parent_inverse = Matrix(((1.0, -0.0, 0.0, -5.96e-08), (-0.0, 1.0, -0.0, 0.0), (0.0, -0.0, 1.0, -12.5), (-0.0, 0.0, -0.0, 1.0)))
ob_tower_right_top.location = (24.0, 0.0, 11.5)
ob_tower_right_top.show_all_edges = True
ob_tower_right_top.lineart.crease_threshold = 0.0
_m = ob_tower_right_top.modifiers.new('Array', 'ARRAY')
_m.count = 14
_m.use_relative_offset = False
_m.use_object_offset = True
_m.offset_object = ob_tower_right_pivot
_m = ob_tower_right_top.modifiers.new('Auto Smooth', 'NODES')
_m.node_group = ng_auto_smooth
_gi = [s.identifier for s in ng_auto_smooth.interface.items_tree if s.item_type == 'SOCKET' and s.in_out == 'INPUT']
_m[_gi[1]] = 1.047  # Angle
ob_parent.location = (0.0, 0.0, 4.0)
ob_parent.lineart.crease_threshold = 0.0
ob_tower_left_pivot.parent = ob_parent
ob_tower_left_pivot.matrix_parent_inverse = Matrix(((1.0, -0.0, 0.0, -5.96e-08), (-0.0, 1.0, -0.0, 0.0), (0.0, -0.0, 1.0, -12.5), (-0.0, 0.0, -0.0, 1.0)))
ob_tower_left_pivot.location = (-24.0, -2.143e-06, 11.5)
ob_tower_left_pivot.rotation_euler = (0.0, -0.0, 3.665)
ob_tower_left_pivot.lineart.crease_threshold = 0.0
ob_tower_left_top.parent = ob_parent
ob_tower_left_top.matrix_parent_inverse = Matrix(((1.0, -0.0, 0.0, -5.96e-08), (-0.0, 1.0, -0.0, 0.0), (0.0, -0.0, 1.0, -12.5), (-0.0, 0.0, -0.0, 1.0)))
ob_tower_left_top.location = (-24.0, -2.098e-06, 11.5)
ob_tower_left_top.rotation_euler = (0.0, -0.0, 3.142)
ob_tower_left_top.show_all_edges = True
ob_tower_left_top.lineart.crease_threshold = 0.0
_m = ob_tower_left_top.modifiers.new('Array', 'ARRAY')
_m.count = 12
_m.use_relative_offset = False
_m.use_object_offset = True
_m.offset_object = ob_tower_left_pivot
_m = ob_tower_left_top.modifiers.new('Auto Smooth', 'NODES')
_m.node_group = ng_auto_smooth
_gi = [s.identifier for s in ng_auto_smooth.interface.items_tree if s.item_type == 'SOCKET' and s.in_out == 'INPUT']
_m[_gi[1]] = 1.047  # Angle
ob_battlements_left.parent = ob_parent
ob_battlements_left.matrix_parent_inverse = Matrix(((1.0, -0.0, 0.0, -5.96e-08), (-0.0, 1.0, -0.0, 0.0), (0.0, -0.0, 1.0, -12.5), (-0.0, 0.0, -0.0, 1.0)))
ob_battlements_left.location = (-4.0, -3.497e-07, 9.75)
ob_battlements_left.rotation_euler = (0.0, -0.0, -3.142)
ob_battlements_left.show_all_edges = True
ob_battlements_left.lineart.crease_threshold = 0.0
_m = ob_battlements_left.modifiers.new('Hops_Mirror', 'MIRROR')
_m.use_axis = (False, True, False)
_m.use_bisect_axis = (False, True, False)
_m.use_clip = True
_m = ob_battlements_left.modifiers.new('Array', 'ARRAY')
_m.count = 9
_m.relative_offset_displace = (2.0, 0.0, 0.0)
_m = ob_battlements_left.modifiers.new('Auto Smooth', 'NODES')
_m.node_group = ng_auto_smooth
_gi = [s.identifier for s in ng_auto_smooth.interface.items_tree if s.item_type == 'SOCKET' and s.in_out == 'INPUT']
_m[_gi[1]] = 1.047  # Angle
ob_wall_001.parent = ob_parent
ob_wall_001.matrix_parent_inverse = Matrix(((1.0, -0.0, 0.0, -5.96e-08), (-0.0, 1.0, -0.0, 0.0), (0.0, -0.0, 1.0, -12.5), (-0.0, 0.0, -0.0, 1.0)))
ob_wall_001.location = (0.0, 0.0, 5.0)
ob_wall_001.lineart.crease_threshold = 0.0
_m = ob_wall_001.modifiers.new('Hops_Mirror', 'MIRROR')
_m.use_bisect_axis = (True, False, False)
_m.use_bisect_flip_axis = (True, False, False)
_m.use_clip = True
ob_battlements_right.parent = ob_parent
ob_battlements_right.matrix_parent_inverse = Matrix(((1.0, -0.0, 0.0, -5.96e-08), (-0.0, 1.0, -0.0, 0.0), (0.0, -0.0, 1.0, -12.5), (-0.0, 0.0, -0.0, 1.0)))
ob_battlements_right.location = (4.0, 6.994e-07, 9.75)
ob_battlements_right.rotation_euler = (0.0, 0.0, 4.768e-07)
ob_battlements_right.show_all_edges = True
ob_battlements_right.lineart.crease_threshold = 0.0
_m = ob_battlements_right.modifiers.new('Hops_Mirror', 'MIRROR')
_m.use_axis = (False, True, False)
_m.use_bisect_axis = (False, True, False)
_m.use_clip = True
_m = ob_battlements_right.modifiers.new('Array', 'ARRAY')
_m.count = 9
_m.relative_offset_displace = (2.0, 0.0, 0.0)
_m = ob_battlements_right.modifiers.new('Auto Smooth', 'NODES')
_m.node_group = ng_auto_smooth
_gi = [s.identifier for s in ng_auto_smooth.interface.items_tree if s.item_type == 'SOCKET' and s.in_out == 'INPUT']
_m[_gi[1]] = 1.047  # Angle

# ---- collection membership
col_wall.objects.link(ob_wall)
col_wall.objects.link(ob_tower_middle)
col_wall.objects.link(ob_tower_middle_top)
col_wall.objects.link(ob_tower_right_pivot)
col_wall.objects.link(ob_tower_right_top)
col_wall.objects.link(ob_parent)
col_wall.objects.link(ob_tower_left_pivot)
col_wall.objects.link(ob_tower_left_top)
col_wall.objects.link(ob_battlements_left)
col_wall.objects.link(ob_wall_001)
col_wall.objects.link(ob_battlements_right)

# ---- scene / render settings (as saved in the file)
scene.frame_start = 1; scene.frame_end = 60; scene.frame_set(35)
scene.render.engine = 'BLENDER_EEVEE_NEXT'
scene.render.fps = 60
scene.render.dither_intensity = 0.0
scene.cycles.feature_set = 'EXPERIMENTAL'
scene.cycles.use_denoising = False
scene.cycles.samples = 128
scene.cycles.sampling_pattern = 'TABULATED_SOBOL'
scene.cycles.use_adaptive_sampling = False
scene.cycles.use_light_tree = False
scene.cycles.bake_type = 'ENVIRONMENT'
scene.eevee.use_volumetric_shadows = True
scene.eevee.use_gtao = True
scene.eevee.use_raytracing = True
scene.view_settings.look = 'Medium High Contrast'
scene.view_settings.view_transform = 'Filmic'
bpy.context.view_layer.update()

# ---- added for rendering (the .blend has no active camera and no usable light): camera, sun
cam_auto = bpy.data.cameras.new('AutoCamera')
cam_auto.lens = 50.0
cam_auto.sensor_width = 36.0
cam_auto.clip_end = 1249.81
ob_auto_camera = bpy.data.objects.new('AutoCamera', cam_auto)
scene.collection.objects.link(ob_auto_camera)
ob_auto_camera.location = (71.2145, -85.4574, 34.7216)
ob_auto_camera.rotation_euler = (1.09748, -7.21219e-08, 0.694738)
scene.camera = ob_auto_camera
light_auto_sun = bpy.data.lights.new('AutoSun', 'SUN')
light_auto_sun.energy = 3.0
light_auto_sun.angle = 0.0523599
ob_auto_sun = bpy.data.objects.new('AutoSun', light_auto_sun)
scene.collection.objects.link(ob_auto_sun)
ob_auto_sun.rotation_euler = (0.872665, 0.174533, 0.523599)
bpy.context.view_layer.update()
